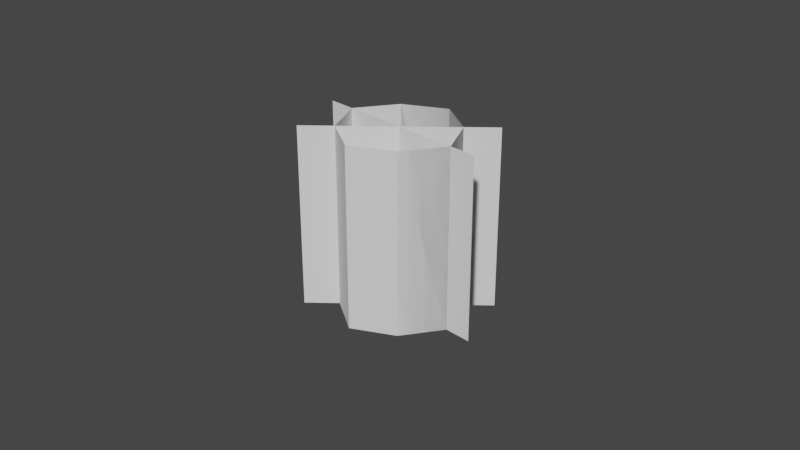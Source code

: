 # Source: doubleMirror1.blend  (saved by Blender 2.93.21; exported with 4.5.12 LTS)
import bpy
from mathutils import Matrix  # noqa: F401  (used for matrix-valued properties, if any)

bpy.ops.wm.read_factory_settings(use_empty=True)
scene = bpy.context.scene
scene.name = 'Scene'

# ---- collections
col_collection = bpy.data.collections.new('Collection'); scene.collection.children.link(col_collection)

# ---- world
world_world = bpy.data.worlds.new('World'); scene.world = world_world
world_world.use_nodes = True; world_world.node_tree.nodes.clear()
_N = world_world.node_tree.nodes; _L = world_world.node_tree.links
n0 = _N.new('ShaderNodeOutputWorld'); n0.name = 'World Output'; n0.location = (300, 300)
n1 = _N.new('ShaderNodeBackground'); n1.name = 'Background'; n1.location = (10, 300)
n1.inputs[0].default_value = (0.05088, 0.05088, 0.05088, 1.0)
_L.new(n1.outputs[0], n0.inputs[0])
n0.is_active_output = True
world_world.color = (0.05088, 0.05088, 0.05088)
world_world.use_sun_shadow = False
world_world.sun_shadow_jitter_overblur = 0.0

# ---- cameras
cam_camera = bpy.data.cameras.new('Camera')
cam_camera.clip_end = 100.0
cam_camera.ortho_scale = 7.314

# ---- meshes
me_plane_002 = bpy.data.meshes.new('Plane.002')
me_plane_002.from_pydata([(-1.0, -1.0, 0.0), (1.0, -1.0, 0.0), (-1.0, 1.0, 0.0), (1.0, 1.0, 0.0)], [], [(0, 1, 3, 2)])
_uv = me_plane_002.uv_layers.new(name='UVMap')
_uv.uv.foreach_set('vector', [0.0, 0.0, 1.0, 0.0, 1.0, 1.0, 0.0, 1.0])
me_plane_002.use_remesh_fix_poles = True
me_plane_002.use_remesh_preserve_attributes = False
me_plane_002.update()
me_plane_003 = bpy.data.meshes.new('Plane.003')
me_plane_003.from_pydata([(-1.0, -1.0, 0.0), (1.0, -1.0, 0.0), (-1.0, 1.0, 0.0), (1.0, 1.0, 0.0)], [], [(0, 1, 3, 2)])
_uv = me_plane_003.uv_layers.new(name='UVMap')
_uv.uv.foreach_set('vector', [0.0, 0.0, 1.0, 0.0, 1.0, 1.0, 0.0, 1.0])
me_plane_003.use_remesh_fix_poles = True
me_plane_003.use_remesh_preserve_attributes = False
me_plane_003.update()
me_plane_004 = bpy.data.meshes.new('Plane.004')
me_plane_004.from_pydata([(0.2562, 1.0, 0.4438), (0.2562, -1.0, 0.4438), (-0.9562, -1.0, 0.2562), (-0.9562, 1.0, 0.2562), (-0.9562, 1.0, 0.7687), (-0.9562, -1.0, 0.7687), (5.994e-08, -1.0, 2.731e-08), (-5.363e-08, 1.0, -3.825e-08), (0.2562, 1.0, 0.4438), (0.2562, -1.0, 0.4438), (0.2562, -1.0, 0.9562), (0.2562, 1.0, 0.9562), (-0.9562, 1.0, 0.7687), (-0.9562, -1.0, 0.7687), (-0.5124, 1.0, -7.451e-09), (-0.5124, -1.0, 7.451e-09), (5.96e-08, -1.0, 2.98e-08), (-5.96e-08, 1.0, -2.98e-08), (0.2562, 1.0, 0.4438), (0.2562, -1.0, 0.4438), (-0.9562, -1.0, 0.2562), (-0.9562, 1.0, 0.2562), (-0.5124, 1.0, -2.235e-08), (-0.5124, -1.0, 7.451e-09), (-0.9562, 1.0, 0.7687), (-0.9562, -1.0, 0.7687), (-0.7, -1.0, 1.212), (-0.7, 1.0, 1.212), (-0.1876, 1.0, 1.212), (-0.1876, -1.0, 1.212)], [], [(6, 7, 14, 15), (6, 1, 0, 7), (2, 15, 14, 3), (2, 3, 4, 5), (6, 9, 8, 7), (6, 7, 22, 23), (10, 11, 8, 9), (10, 29, 28, 11), (20, 15, 14, 21), (20, 21, 12, 13), (16, 17, 14, 15), (16, 19, 18, 17), (20, 21, 24, 25), (20, 23, 22, 21), (26, 25, 24, 27), (26, 27, 28, 29)])
_uv = me_plane_004.uv_layers.new(name='UVMap')
_uv.uv.foreach_set('vector', [0.5, 0.0, 0.5, 1.0, 0.2438, 1.0, 0.2438, 0.0, 0.5, 0.0, 0.2438, 0.0, 0.2438, 1.0, 0.5, 1.0, 0.5, 0.0, 0.2438, 0.0, 0.2438, 1.0, 0.5, 1.0, 0.5, 0.0, 0.5, 1.0, 0.2438, 1.0, 0.2438, 0.0, 0.5, 0.0, 0.2438, 0.0, 0.2438, 1.0, 0.5, 1.0, 0.5, 0.0, 0.5, 1.0, 0.2438, 1.0, 0.2438, 0.0, 0.5, 0.0, 0.5, 1.0, 0.2438, 1.0, 0.2438, 0.0, 0.5, 0.0, 0.2438, 0.0, 0.2438, 1.0, 0.5, 1.0, 0.5, 0.0, 0.2438, 0.0, 0.2438, 1.0, 0.5, 1.0, 0.5, 0.0, 0.5, 1.0, 0.2438, 1.0, 0.2438, 0.0, 0.5, 0.0, 0.5, 1.0, 0.2438, 1.0, 0.2438, 0.0, 0.5, 0.0, 0.2438, 0.0, 0.2438, 1.0, 0.5, 1.0, 0.5, 0.0, 0.5, 1.0, 0.2438, 1.0, 0.2438, 0.0, 0.5, 0.0, 0.2438, 0.0, 0.2438, 1.0, 0.5, 1.0, 0.5, 0.0, 0.2438, 0.0, 0.2438, 1.0, 0.5, 1.0, 0.5, 0.0, 0.5, 1.0, 0.2438, 1.0, 0.2438, 0.0])
me_plane_004.use_remesh_fix_poles = True
me_plane_004.use_remesh_preserve_attributes = False
me_plane_004.update()

# ---- objects
ob_plane1 = bpy.data.objects.new('Plane1', me_plane_002)
ob_plane2 = bpy.data.objects.new('Plane2', me_plane_003)
ob_mainplane = bpy.data.objects.new('mainPlane', me_plane_004)
ob_camera = bpy.data.objects.new('Camera', cam_camera)

# ---- transforms, parenting, visibility, modifiers, constraints
ob_plane1.location = (0.0, 0.0, 0.0)
ob_plane1.rotation_euler = (-1.571, -0.0, 0.0)
ob_plane2.location = (0.0, 0.0, 0.0)
ob_plane2.rotation_euler = (1.571, -0.0, 0.7854)
ob_mainplane.location = (0.7, 0.0, 0.0)
ob_mainplane.rotation_euler = (1.571, -0.0, -1.047)
ob_camera.location = (7.359, -6.926, 4.958)
ob_camera.rotation_euler = (1.109, 0.0, 0.8149)
ob_camera.lock_rotations_4d = False
ob_camera.empty_display_type = 'ARROWS'
ob_camera.color = (0.0, 0.0, 0.0, 0.0)
ob_camera.display_type = 'WIRE'
ob_camera.lineart.crease_threshold = 0.0

# ---- collection membership
scene.collection.objects.link(ob_plane1)
scene.collection.objects.link(ob_plane2)
scene.collection.objects.link(ob_mainplane)
col_collection.objects.link(ob_camera)

# ---- scene / render settings (as saved in the file)
scene.camera = ob_camera
scene.frame_start = 0; scene.frame_end = 120; scene.frame_set(0)
scene.render.engine = 'BLENDER_EEVEE_NEXT'
scene.render.image_settings.file_format = 'FFMPEG'
scene.render.image_settings.color_mode = 'RGB'
scene.cycles.use_denoising = False
scene.cycles.samples = 128
scene.cycles.sampling_pattern = 'TABULATED_SOBOL'
scene.cycles.use_adaptive_sampling = False
scene.cycles.use_light_tree = False
scene.view_settings.view_transform = 'Filmic'
bpy.context.view_layer.update()

# ---- added for rendering (the .blend has no usable light): sun
light_auto_sun = bpy.data.lights.new('AutoSun', 'SUN')
light_auto_sun.energy = 3.0
light_auto_sun.angle = 0.0523599
ob_auto_sun = bpy.data.objects.new('AutoSun', light_auto_sun)
scene.collection.objects.link(ob_auto_sun)
ob_auto_sun.rotation_euler = (0.872665, 0.174533, 0.523599)
bpy.context.view_layer.update()
